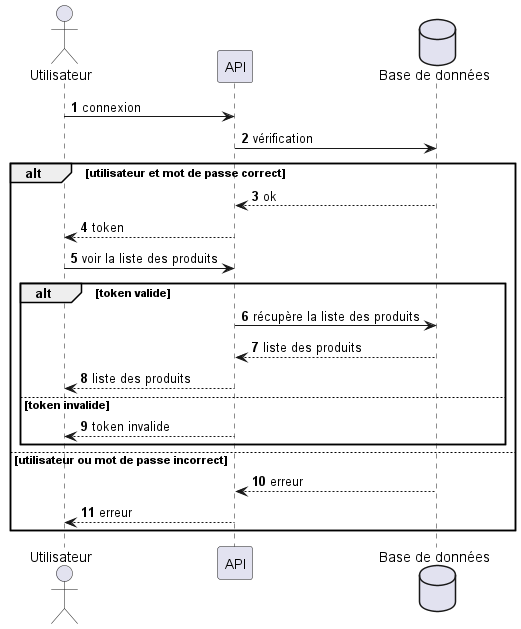

The diagram above was rendered by PlantUML. Its source (embedded in the PNG):
@startuml
'https://plantuml.com/sequence-diagram
autonumber

actor Utilisateur as user
participant API as api
database "Base de données" as db

user -> api : connexion
api -> db : vérification
alt utilisateur et mot de passe correct
    api <-- db : ok
    user <-- api : token
    user -> api : voir la liste des produits
    alt token valide
    api -> db : récupère la liste des produits
    api <-- db : liste des produits
    user <-- api : liste des produits
    else token invalide
    user <-- api : token invalide
    end
else utilisateur ou mot de passe incorrect
    api <-- db : erreur
    user <-- api : erreur
end
@enduml